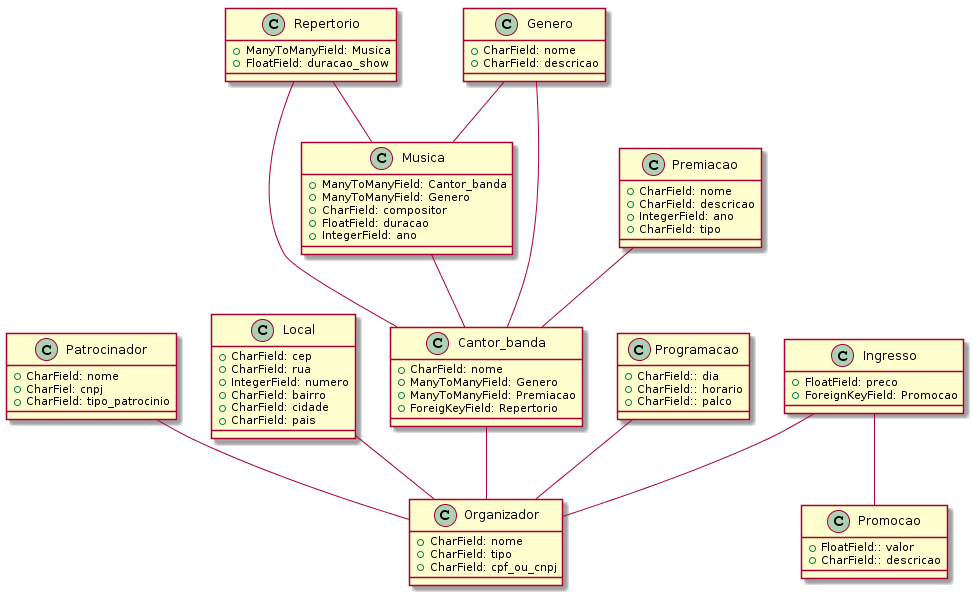

The diagram above was rendered by PlantUML. Its source (embedded in the PNG):
@startuml
class Patrocinador {
    +CharField: nome
    +CharFiel: cnpj
    +CharField: tipo_patrocinio
    
}

class Local {
    +CharField: cep
    +CharField: rua
    +IntegerField: numero
    +CharField: bairro
    +CharField: cidade
    +CharField: pais
    
}

class Cantor_banda {
    +CharField: nome
    +ManyToManyField: Genero
    +ManyToManyField: Premiacao
    +ForeigKeyField: Repertorio
}

class Repertorio {
    +ManyToManyField: Musica
    +FloatField: duracao_show
}

class Genero {
    +CharField: nome
    +CharField: descricao
}

class Premiacao {
    +CharField: nome
    +CharField: descricao
    +IntegerField: ano
    +CharField: tipo
}

class Organizador{
    +CharField: nome
    +CharField: tipo
    +CharField: cpf_ou_cnpj 
}

class Ingresso {
    +FloatField: preco  
    +ForeignKeyField: Promocao
}

class Programacao {
    +CharField:: dia
    +CharField:: horario
    +CharField:: palco
}

class Promocao {
    +FloatField:: valor
    +CharField:: descricao
}

class Musica {
    +ManyToManyField: Cantor_banda
    +ManyToManyField: Genero
    +CharField: compositor
    +FloatField: duracao
    +IntegerField: ano
    
}
Premiacao -- Cantor_banda
Genero -- Cantor_banda
Genero -- Musica
Repertorio -- Cantor_banda
Repertorio -- Musica
Ingresso -- Promocao
Ingresso -- Organizador
Programacao -- Organizador
Local -- Organizador
Patrocinador -- Organizador
Cantor_banda -- Organizador
Musica -- Cantor_banda
@enduml